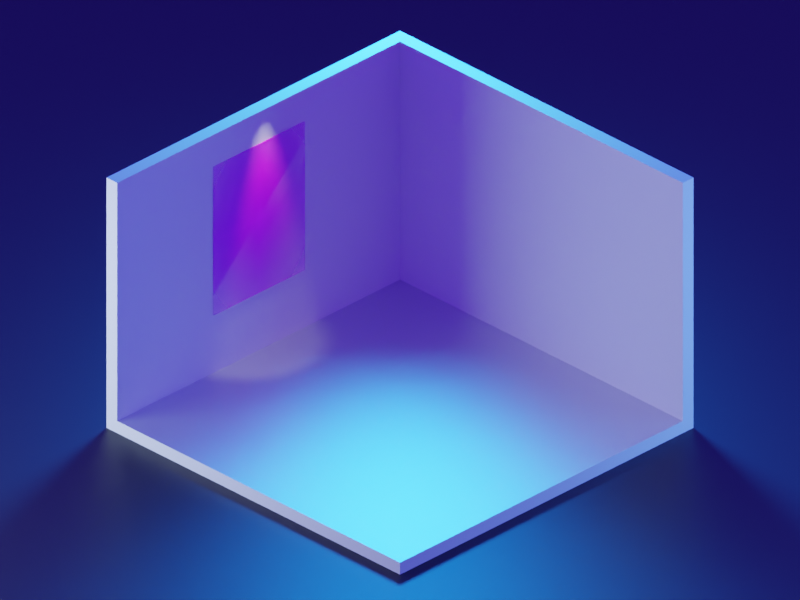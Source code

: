 # Source: living-room-packed.blend  (saved by Blender 3.3.6; exported with 4.5.12 LTS)
import bpy
from mathutils import Matrix  # noqa: F401  (used for matrix-valued properties, if any)

bpy.ops.wm.read_factory_settings(use_empty=True)
scene = bpy.context.scene
scene.name = 'Scene'

# ---- collections
col_collection = bpy.data.collections.new('Collection'); scene.collection.children.link(col_collection)

# ---- images (referenced by path relative to the original .blend; pixels are not part of the script)
import os
ASSET_DIR = os.environ.get("B2B_ASSET_DIR", "")  # directory of the original .blend (textures are referenced by path, not embedded)
HERE = os.path.dirname(os.path.abspath(__file__))  # packed textures are extracted next to this script under _unpacked/

def load_image(name, relpath, width, height, colorspace="sRGB"):
    """Load a texture the original file referenced (path relative to the .blend, or extracted next to this script)."""
    p = next((c for c in (os.path.join(HERE, relpath), os.path.join(ASSET_DIR, relpath)) if relpath and os.path.exists(c)), "")
    if p:
        img = bpy.data.images.load(p, check_existing=True)
        img.name = name
    else:  # same state as the original file: an image datablock whose file is absent (Cycles renders it pink)
        img = bpy.data.images.new(name, width, height)
        img.source = "FILE"
        img.filepath = "//" + (relpath or name)
    img.colorspace_settings.name = colorspace
    return img
img_spiderverse_2_jpg = load_image('spiderverse_2.jpg', 'spiderverse_2.jpg', 1024, 1024, 'sRGB')

# ---- materials (node trees are filled in below, after node groups)
mat_wall = bpy.data.materials.new('Wall')
mat_steel = bpy.data.materials.new('Steel')
mat_abstract_abstract_painting_art_contemporary_art_1572386 = bpy.data.materials.new('abstract-abstract-painting-art-contemporary-art-1572386')
mat_abstract_abstract_painting_art_contemporary_art_1572386.surface_render_method = 'BLENDED'
mat_abstract_abstract_painting_art_contemporary_art_1572386.blend_method = 'BLEND'
mat_bg = bpy.data.materials.new('Bg')

# ---- material node trees
mat_wall.use_nodes = True; mat_wall.node_tree.nodes.clear()
_N = mat_wall.node_tree.nodes; _L = mat_wall.node_tree.links
n0 = _N.new('ShaderNodeOutputMaterial'); n0.name = 'Material Output'; n0.location = (300, 300)
n1 = _N.new('ShaderNodeBsdfPrincipled'); n1.name = 'Principled BSDF'; n1.location = (10, 300)
n1.distribution = 'GGX'
n1.subsurface_method = 'BURLEY'
n1.inputs[0].default_value = (0.8, 0.7336, 0.6664, 1.0)
n1.inputs[3].default_value = 1.45
n1.inputs[27].default_value = (0.0, 0.0, 0.0, 1.0)
n1.inputs[28].default_value = 1.0
_L.new(n1.outputs[0], n0.inputs[0])
n0.is_active_output = True
mat_steel.use_nodes = True; mat_steel.node_tree.nodes.clear()
_N = mat_steel.node_tree.nodes; _L = mat_steel.node_tree.links
n0 = _N.new('ShaderNodeOutputMaterial'); n0.name = 'Material Output'; n0.location = (300, 300)
n1 = _N.new('ShaderNodeBsdfPrincipled'); n1.name = 'Principled BSDF'; n1.location = (10, 300)
n1.distribution = 'GGX'
n1.subsurface_method = 'BURLEY'
n1.inputs[1].default_value = 1.0
n1.inputs[3].default_value = 1.45
n1.inputs[27].default_value = (0.0, 0.0, 0.0, 1.0)
n1.inputs[28].default_value = 1.0
_L.new(n1.outputs[0], n0.inputs[0])
n0.is_active_output = True
mat_abstract_abstract_painting_art_contemporary_art_1572386.use_nodes = True; mat_abstract_abstract_painting_art_contemporary_art_1572386.node_tree.nodes.clear()
_N = mat_abstract_abstract_painting_art_contemporary_art_1572386.node_tree.nodes; _L = mat_abstract_abstract_painting_art_contemporary_art_1572386.node_tree.links
n0 = _N.new('ShaderNodeOutputMaterial'); n0.name = 'Material Output'; n0.location = (184, 306)
n1 = _N.new('ShaderNodeBsdfPrincipled'); n1.name = 'Principled BSDF'; n1.location = (-116, 306)
n1.distribution = 'GGX'
n1.subsurface_method = 'BURLEY'
n1.inputs[3].default_value = 1.45
n1.inputs[27].default_value = (0.0, 0.0, 0.0, 1.0)
n1.inputs[28].default_value = 1.0
n2 = _N.new('ShaderNodeTexImage'); n2.name = 'Image Texture'; n2.location = (-502, 282)
n2.image = img_spiderverse_2_jpg
n2.extension = 'CLIP'
_L.new(n2.outputs[1], n1.inputs[4])
_L.new(n1.outputs[0], n0.inputs[0])
_L.new(n2.outputs[0], n1.inputs[0])
n0.is_active_output = True
mat_bg.use_nodes = True; mat_bg.node_tree.nodes.clear()
_N = mat_bg.node_tree.nodes; _L = mat_bg.node_tree.links
n0 = _N.new('ShaderNodeOutputMaterial'); n0.name = 'Material Output'; n0.location = (300, 300)
n1 = _N.new('ShaderNodeBsdfPrincipled'); n1.name = 'Principled BSDF'; n1.location = (10, 300)
n1.distribution = 'GGX'
n1.subsurface_method = 'BURLEY'
n1.inputs[0].default_value = (0.002977, 0.003005, 0.003095, 1.0)
n1.inputs[3].default_value = 1.45
n1.inputs[27].default_value = (0.0, 0.0, 0.0, 1.0)
n1.inputs[28].default_value = 1.0
_L.new(n1.outputs[0], n0.inputs[0])
n0.is_active_output = True

# ---- world
world_world = bpy.data.worlds.new('World'); scene.world = world_world
world_world.use_nodes = True; world_world.node_tree.nodes.clear()
_N = world_world.node_tree.nodes; _L = world_world.node_tree.links
n0 = _N.new('ShaderNodeOutputWorld'); n0.name = 'World Output'; n0.location = (300, 300)
n1 = _N.new('ShaderNodeBackground'); n1.name = 'Background'; n1.location = (10, 300)
n1.inputs[0].default_value = (0.02299, 0.009335, 0.2266, 1.0)
_L.new(n1.outputs[0], n0.inputs[0])
n0.is_active_output = True
world_world.color = (0.05088, 0.05088, 0.05088)
world_world.use_sun_shadow = False
world_world.sun_shadow_jitter_overblur = 0.0

# ---- cameras
cam_camera = bpy.data.cameras.new('Camera')
cam_camera.type = 'ORTHO'
cam_camera.ortho_scale = 16.0

# ---- lights
light_area = bpy.data.lights.new('Area', 'AREA')
light_area.color = (0.005346, 0.2038, 1.0)
light_area.transmission_factor = 0.0
light_area.energy = 1178.0
light_area.shadow_soft_size = 3.338
light_area.shadow_maximum_resolution = 0.006
light_area.use_absolute_resolution = True
light_area.size = 3.338
light_area.size_y = 1.0
light_area_001 = bpy.data.lights.new('Area.001', 'AREA')
light_area_001.color = (0.06429, 0.2282, 1.0)
light_area_001.transmission_factor = 0.0
light_area_001.energy = 392.7
light_area_001.shadow_soft_size = 5.15
light_area_001.shadow_maximum_resolution = 0.006
light_area_001.use_absolute_resolution = True
light_area_001.size = 5.15
light_area_001.size_y = 1.0
light_area_002 = bpy.data.lights.new('Area.002', 'AREA')
light_area_002.color = (0.4536, 0.6439, 1.0)
light_area_002.transmission_factor = 0.0
light_area_002.energy = 392.7
light_area_002.shadow_soft_size = 5.15
light_area_002.shadow_maximum_resolution = 0.006
light_area_002.use_absolute_resolution = True
light_area_002.size = 5.15
light_area_002.size_y = 1.0
light_spot = bpy.data.lights.new('Spot', 'SPOT')
light_spot.transmission_factor = 0.0
light_spot.energy = 50.0
light_spot.shadow_soft_size = 0.25
light_spot.shadow_maximum_resolution = 0.006
light_spot.use_absolute_resolution = True
light_spot.spot_blend = 0.2889
light_spot.spot_size = 0.5777

# ---- meshes
me_plane = bpy.data.meshes.new('Plane')
me_plane.from_pydata([(-4.0, -4.0, 0.0), (4.0, -4.0, 0.0), (-4.0, 4.0, 0.0), (4.0, 4.0, 0.0), (-4.0, -4.0, 5.5), (-4.0, 4.0, 5.5), (4.0, 4.0, 5.5), (-4.3, 4.3, -0.3), (-4.3, -4.0, -0.3), (4.0, -4.0, -0.3), (4.0, 4.3, -0.3), (-4.3, 4.3, 5.5), (-4.3, -4.0, 5.5), (4.0, 4.3, 5.5)], [], [(0, 2, 3, 1), (2, 5, 6, 3), (0, 4, 5, 2), (8, 9, 10, 7), (7, 10, 13, 11), (8, 7, 11, 12), (4, 0, 8, 12), (5, 4, 12, 11), (1, 3, 10, 9), (3, 6, 13, 10), (6, 5, 11, 13), (0, 1, 9, 8)])
me_plane.polygons.foreach_set('material_index', [1, 0, 0, 0, 0, 0, 0, 0, 0, 0, 0, 0])
_uv = me_plane.uv_layers.new(name='UVMap')
_uv.uv.foreach_set('vector', [0.0, 0.0, 0.0, 1.0, 1.0, 1.0, 1.0, 0.0, 0.0, 1.0, 0.0, 1.0, 1.0, 1.0, 1.0, 1.0, 0.0, 0.0, 0.0, 0.0, 0.0, 1.0, 0.0, 1.0, 0.0, 0.0, 1.0, 0.0, 1.0, 1.0, 0.0, 1.0, 0.0, 1.0, 1.0, 1.0, 1.0, 1.0, 0.0, 1.0, 0.0, 0.0, 0.0, 1.0, 0.0, 1.0, 0.0, 0.0, 0.0, 0.0, 0.0, 0.0, 0.0, 0.0, 0.0, 0.0, 0.0, 1.0, 0.0, 0.0, 0.0, 0.0, 0.0, 1.0, 1.0, 0.0, 1.0, 1.0, 1.0, 1.0, 1.0, 0.0, 1.0, 1.0, 1.0, 1.0, 1.0, 1.0, 1.0, 1.0, 1.0, 1.0, 0.0, 1.0, 0.0, 1.0, 1.0, 1.0, 0.0, 0.0, 1.0, 0.0, 1.0, 0.0, 0.0, 0.0])
me_plane.materials.append(mat_wall)
me_plane.materials.append(mat_steel)
me_plane.use_remesh_fix_poles = True
me_plane.use_remesh_preserve_attributes = False
me_plane.use_mirror_vertex_groups = False
me_plane.update()
me_abstract_abstract_painting_art_contemporary_art_1572386 = bpy.data.meshes.new('abstract-abstract-painting-art-contemporary-art-1572386')
me_abstract_abstract_painting_art_contemporary_art_1572386.from_pydata([(-0.3762, -0.5, 0.0), (0.3762, -0.5, 0.0), (-0.3762, 0.5, 0.0), (0.3762, 0.5, 0.0), (-0.3762, 0.5, 0.008997), (-0.3762, -0.5, 0.008997), (0.3762, -0.5, 0.008997), (0.3762, 0.5, 0.008997)], [], [(0, 2, 3, 1), (5, 6, 7, 4), (3, 2, 4, 7), (0, 1, 6, 5), (1, 3, 7, 6), (2, 0, 5, 4)])
_uv = me_abstract_abstract_painting_art_contemporary_art_1572386.uv_layers.new(name='UVMap')
_uv.uv.foreach_set('vector', [0.0, 0.0, 0.0, 1.0, 1.0, 1.0, 1.0, 0.0, 0.0, 0.0, 1.0, 0.0, 1.0, 1.0, 0.0, 1.0, 1.0, 1.0, 0.0, 1.0, 0.0, 1.0, 1.0, 1.0, 0.0, 0.0, 1.0, 0.0, 1.0, 0.0, 0.0, 0.0, 1.0, 0.0, 1.0, 1.0, 1.0, 1.0, 1.0, 0.0, 0.0, 1.0, 0.0, 0.0, 0.0, 0.0, 0.0, 1.0])
me_abstract_abstract_painting_art_contemporary_art_1572386.materials.append(mat_abstract_abstract_painting_art_contemporary_art_1572386)
me_abstract_abstract_painting_art_contemporary_art_1572386.use_remesh_fix_poles = True
me_abstract_abstract_painting_art_contemporary_art_1572386.use_remesh_preserve_attributes = False
me_abstract_abstract_painting_art_contemporary_art_1572386.use_mirror_vertex_groups = False
me_abstract_abstract_painting_art_contemporary_art_1572386.update()
me_plane_008 = bpy.data.meshes.new('Plane.008')
me_plane_008.from_pydata([(-19.31, -19.31, 0.0), (19.31, -19.31, 0.0), (-19.31, 19.31, 0.0), (19.31, 19.31, 0.0)], [], [(0, 1, 3, 2)])
_uv = me_plane_008.uv_layers.new(name='UVMap')
_uv.uv.foreach_set('vector', [0.0, 0.0, 1.0, 0.0, 1.0, 1.0, 0.0, 1.0])
me_plane_008.materials.append(mat_bg)
me_plane_008.use_remesh_fix_poles = True
me_plane_008.use_remesh_preserve_attributes = False
me_plane_008.use_mirror_vertex_groups = False
me_plane_008.update()

# ---- objects
ob_plane = bpy.data.objects.new('Plane', me_plane)
ob_abstract_abstract_painting_art_contemporary_art_1572386 = bpy.data.objects.new('abstract-abstract-painting-art-contemporary-art-1572386', me_abstract_abstract_painting_art_contemporary_art_1572386)
ob_gameisocam = bpy.data.objects.new('GameIsoCam', cam_camera)
ob_plane_012 = bpy.data.objects.new('Plane.012', me_plane_008)
ob_area = bpy.data.objects.new('Area', light_area)
ob_area_001 = bpy.data.objects.new('Area.001', light_area_001)
ob_area_002 = bpy.data.objects.new('Area.002', light_area_002)
ob_spot = bpy.data.objects.new('Spot', light_spot)

# ---- transforms, parenting, visibility, modifiers, constraints
ob_plane.location = (0.0, 0.0, 0.0)
ob_plane.lineart.crease_threshold = 0.0
ob_abstract_abstract_painting_art_contemporary_art_1572386.location = (-4.0, -0.003472, 3.057)
ob_abstract_abstract_painting_art_contemporary_art_1572386.rotation_euler = (1.571, -0.0, 1.571)
ob_abstract_abstract_painting_art_contemporary_art_1572386.scale = (3.42, 3.42, 3.42)
ob_abstract_abstract_painting_art_contemporary_art_1572386.lineart.crease_threshold = 0.0
ob_gameisocam.location = (30.61, -30.61, 27.8)
ob_gameisocam.rotation_euler = (1.047, 0.0, 0.7854)
ob_gameisocam.lineart.crease_threshold = 0.0
ob_plane_012.location = (0.0, 0.0, -0.2788)
ob_plane_012.lineart.crease_threshold = 0.0
ob_area.location = (-6.238, 6.238, 8.821)
ob_area.rotation_euler = (-0.7854, -0.0, 0.7854)
ob_area.lineart.crease_threshold = 0.0
ob_area_001.location = (10.59, 9.31, 2.994)
ob_area_001.rotation_euler = (-1.531, 2.98e-08, -0.8472)
ob_area_001.lineart.crease_threshold = 0.0
ob_area_002.location = (-8.01, -11.61, 2.994)
ob_area_002.rotation_euler = (-1.531, 2.98e-08, -3.743)
ob_area_002.lineart.crease_threshold = 0.0
ob_spot.location = (-3.539, 0.1369, 5.724)
ob_spot.rotation_euler = (0.0, 0.151, 0.0)
ob_spot.lineart.crease_threshold = 0.0

# ---- collection membership
col_collection.objects.link(ob_plane)
col_collection.objects.link(ob_abstract_abstract_painting_art_contemporary_art_1572386)
col_collection.objects.link(ob_gameisocam)
col_collection.objects.link(ob_plane_012)
col_collection.objects.link(ob_area)
col_collection.objects.link(ob_area_001)
col_collection.objects.link(ob_area_002)
col_collection.objects.link(ob_spot)

# ---- scene / render settings (as saved in the file)
scene.camera = ob_gameisocam
scene.frame_start = 1; scene.frame_end = 250; scene.frame_set(155)
scene.render.engine = 'CYCLES'
scene.render.resolution_x = 1600
scene.render.resolution_y = 1200
scene.render.use_border = True
scene.cycles.use_denoising = False
scene.cycles.samples = 512
scene.cycles.sampling_pattern = 'TABULATED_SOBOL'
scene.cycles.use_adaptive_sampling = False
scene.cycles.use_light_tree = False
scene.view_settings.look = 'Medium High Contrast'
scene.view_settings.view_transform = 'Filmic'
scene.view_settings.exposure = 2.5
bpy.context.view_layer.update()
